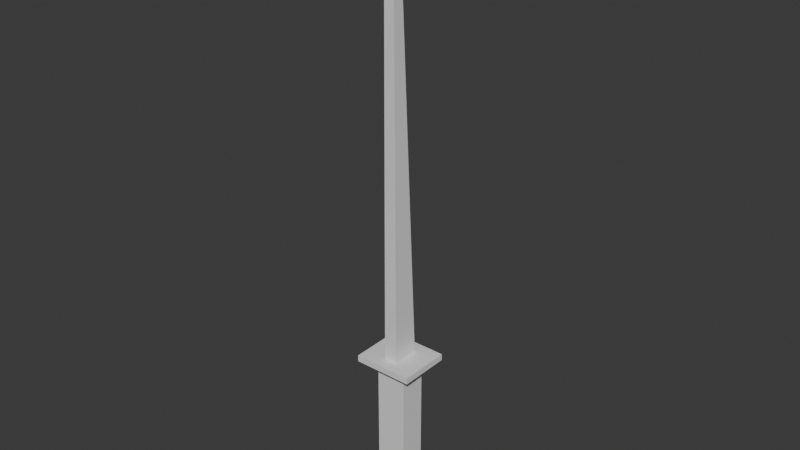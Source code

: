 # Source: sword.blend  (saved by Blender 5.0.118; exported with 4.5.12 LTS)
import bpy
from mathutils import Matrix  # noqa: F401  (used for matrix-valued properties, if any)

bpy.ops.wm.read_factory_settings(use_empty=True)
scene = bpy.context.scene
scene.name = 'Scene'

# ---- collections
col_collection = bpy.data.collections.new('Collection'); scene.collection.children.link(col_collection)

# ---- materials (node trees are filled in below, after node groups)
mat_material = bpy.data.materials.new('Material')
mat_material.alpha_threshold = 0.0
mat_material.use_backface_culling_lightprobe_volume = False
mat_material.roughness = 0.5
mat_material.line_color = (0.0, 0.0, 0.0, 1.0)

# ---- material node trees
mat_material.use_nodes = True; mat_material.node_tree.nodes.clear()
_N = mat_material.node_tree.nodes; _L = mat_material.node_tree.links
n0 = _N.new('ShaderNodeOutputMaterial'); n0.name = 'Material Output'; n0.location = (200, 100)
n1 = _N.new('ShaderNodeBsdfPrincipled'); n1.name = 'Principled BSDF'; n1.location = (-200, 100)
_L.new(n1.outputs[0], n0.inputs[0])
n0.is_active_output = True

# ---- world
world_world = bpy.data.worlds.new('World'); scene.world = world_world
world_world.use_nodes = True; world_world.node_tree.nodes.clear()
_N = world_world.node_tree.nodes; _L = world_world.node_tree.links
n0 = _N.new('ShaderNodeOutputWorld'); n0.name = 'World Output'; n0.location = (200, 100)
n1 = _N.new('ShaderNodeBackground'); n1.name = 'Background'; n1.location = (-200, 100)
n1.inputs[0].default_value = (0.05088, 0.05088, 0.05088, 1.0)
_L.new(n1.outputs[0], n0.inputs[0])
n0.is_active_output = True
world_world.color = (0.05088, 0.05088, 0.05088)
world_world.sun_shadow_jitter_overblur = 0.0

# ---- meshes
me_cube = bpy.data.meshes.new('Cube')
me_cube.from_pydata([(0.1136, 0.09923, 1.01), (0.1136, 0.09923, -0.1462), (0.1136, -0.09923, 1.01), (0.1136, -0.09923, -0.1462), (-0.1136, 0.09923, 1.01), (-0.1136, 0.09923, -0.1462), (-0.1136, -0.09923, 1.01), (-0.1136, -0.09923, -0.1462), (0.2193, 0.1916, 1.01), (0.2193, -0.1916, 1.01), (-0.2193, 0.1916, 1.01), (-0.2193, -0.1916, 1.01), (0.2193, 0.1916, 1.057), (0.2193, -0.1916, 1.057), (-0.2193, 0.1916, 1.057), (-0.2193, -0.1916, 1.057), (0.05051, 0.1005, 1.057), (0.05051, -0.1005, 1.057), (-0.05051, 0.1005, 1.057), (-0.05051, -0.1005, 1.057), (0.03411, -0.0512, 4.289), (0.03411, -0.1005, 4.289), (-0.03411, -0.0512, 4.289), (-0.03411, -0.1005, 4.289)], [], [(3, 2, 6, 7), (7, 6, 4, 5), (5, 1, 3, 7), (1, 0, 2, 3), (5, 4, 0, 1), (0, 4, 10, 8), (6, 2, 9, 11), (4, 6, 11, 10), (2, 0, 8, 9), (11, 9, 13, 15), (8, 10, 14, 12), (9, 8, 12, 13), (10, 11, 15, 14), (12, 14, 18, 16), (13, 12, 16, 17), (14, 15, 19, 18), (15, 13, 17, 19), (18, 19, 23, 22), (19, 17, 21, 23), (16, 18, 22, 20), (17, 16, 20, 21)])
_uv = me_cube.uv_layers.new(name='UVMap')
_uv.uv.foreach_set('vector', [0.375, 0.75, 0.625, 0.75, 0.625, 1.0, 0.375, 1.0, 0.375, 0.0, 0.625, 0.0, 0.625, 0.25, 0.375, 0.25, 0.125, 0.5, 0.375, 0.5, 0.375, 0.75, 0.125, 0.75, 0.375, 0.5, 0.625, 0.5, 0.625, 0.75, 0.375, 0.75, 0.375, 0.25, 0.625, 0.25, 0.625, 0.5, 0.375, 0.5, 0.625, 0.5, 0.625, 0.25, 0.625, 0.25, 0.625, 0.5, 0.625, 1.0, 0.625, 0.75, 0.625, 0.75, 0.625, 1.0, 0.625, 0.25, 0.625, 0.0, 0.625, 0.0, 0.625, 0.25, 0.625, 0.75, 0.625, 0.5, 0.625, 0.5, 0.625, 0.75, 0.625, 1.0, 0.625, 0.75, 0.625, 0.75, 0.625, 1.0, 0.625, 0.5, 0.625, 0.25, 0.625, 0.25, 0.625, 0.5, 0.625, 0.75, 0.625, 0.5, 0.625, 0.5, 0.625, 0.75, 0.625, 0.25, 0.625, 0.0, 0.625, 0.0, 0.625, 0.25, 0.625, 0.5, 0.625, 0.25, 0.625, 0.25, 0.625, 0.5, 0.625, 0.75, 0.625, 0.5, 0.625, 0.5, 0.625, 0.75, 0.625, 0.25, 0.625, 0.0, 0.625, 0.0, 0.625, 0.25, 0.625, 1.0, 0.625, 0.75, 0.625, 0.75, 0.625, 1.0, 0.625, 0.25, 0.625, 0.0, 0.625, 0.0, 0.625, 0.25, 0.625, 1.0, 0.625, 0.75, 0.625, 0.75, 0.625, 1.0, 0.625, 0.5, 0.625, 0.25, 0.625, 0.25, 0.625, 0.5, 0.625, 0.75, 0.625, 0.5, 0.625, 0.5, 0.625, 0.75])
me_cube.materials.append(mat_material)
me_cube.use_mirror_vertex_groups = False
me_cube.update()

# ---- objects
ob_cube = bpy.data.objects.new('Cube', me_cube)

# ---- transforms, parenting, visibility, modifiers, constraints
ob_cube.location = (0.0, 0.0, 0.0)
ob_cube.scale = (0.4902, 0.4902, 0.4902)
ob_cube.lock_rotations_4d = False
ob_cube.empty_display_type = 'ARROWS'
ob_cube.lineart.crease_threshold = 0.0

# ---- collection membership
col_collection.objects.link(ob_cube)

# ---- scene / render settings (as saved in the file)
scene.frame_start = 1; scene.frame_end = 250; scene.frame_set(1)
scene.render.engine = 'BLENDER_EEVEE_NEXT'
scene.render.bake_bias = 0.0
scene.render.bake_samples = 0
scene.cycles.sampling_pattern = 'TABULATED_SOBOL'
scene.eevee.use_volume_custom_range = False
bpy.context.view_layer.update()

# ---- added for rendering (the .blend has no active camera and no usable light): camera, sun
cam_auto = bpy.data.cameras.new('AutoCamera')
cam_auto.lens = 50.0
cam_auto.sensor_width = 36.0
cam_auto.clip_end = 1000.0
ob_auto_camera = bpy.data.objects.new('AutoCamera', cam_auto)
scene.collection.objects.link(ob_auto_camera)
ob_auto_camera.location = (2.02908, -2.43489, 2.63877)
ob_auto_camera.rotation_euler = (1.09748, -7.21219e-08, 0.694738)
scene.camera = ob_auto_camera
light_auto_sun = bpy.data.lights.new('AutoSun', 'SUN')
light_auto_sun.energy = 3.0
light_auto_sun.angle = 0.0523599
ob_auto_sun = bpy.data.objects.new('AutoSun', light_auto_sun)
scene.collection.objects.link(ob_auto_sun)
ob_auto_sun.rotation_euler = (0.872665, 0.174533, 0.523599)
bpy.context.view_layer.update()
